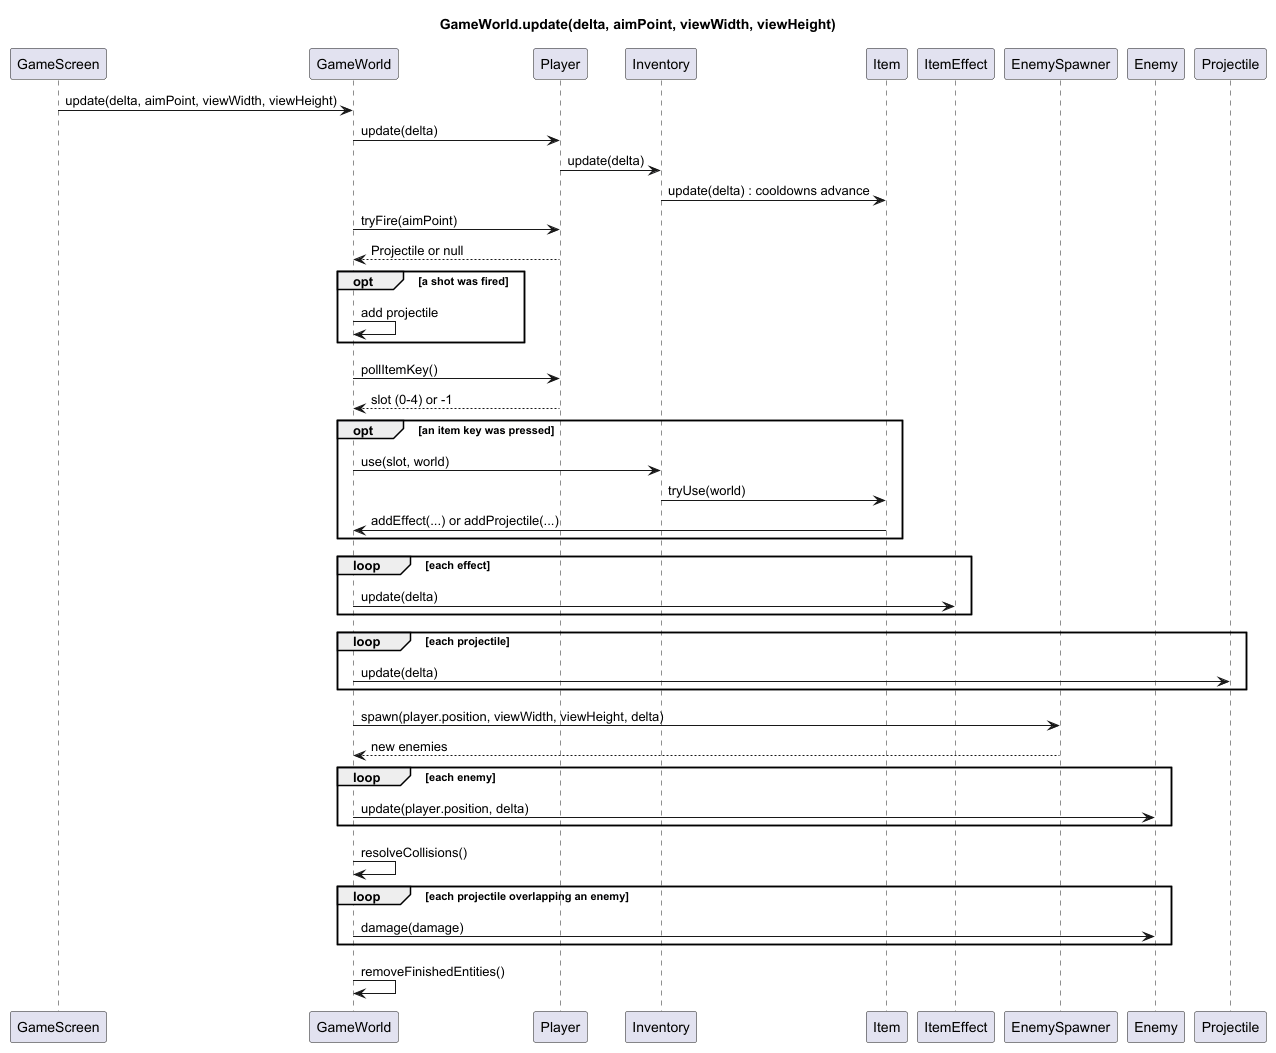

The diagram above was rendered by PlantUML. Its source (embedded in the PNG):
@startuml world_update
title GameWorld.update(delta, aimPoint, viewWidth, viewHeight)
participant GameScreen
participant GameWorld
participant Player
participant Inventory
participant Item
participant ItemEffect
participant EnemySpawner
participant Enemy
participant Projectile

GameScreen -> GameWorld : update(delta, aimPoint, viewWidth, viewHeight)
GameWorld -> Player : update(delta)
Player -> Inventory : update(delta)
Inventory -> Item : update(delta) : cooldowns advance
GameWorld -> Player : tryFire(aimPoint)
Player --> GameWorld : Projectile or null
opt a shot was fired
  GameWorld -> GameWorld : add projectile
end
GameWorld -> Player : pollItemKey()
Player --> GameWorld : slot (0-4) or -1
opt an item key was pressed
  GameWorld -> Inventory : use(slot, world)
  Inventory -> Item : tryUse(world)
  Item -> GameWorld : addEffect(...) or addProjectile(...)
end
loop each effect
  GameWorld -> ItemEffect : update(delta)
end
loop each projectile
  GameWorld -> Projectile : update(delta)
end
GameWorld -> EnemySpawner : spawn(player.position, viewWidth, viewHeight, delta)
EnemySpawner --> GameWorld : new enemies
loop each enemy
  GameWorld -> Enemy : update(player.position, delta)
end
GameWorld -> GameWorld : resolveCollisions()
loop each projectile overlapping an enemy
  GameWorld -> Enemy : damage(damage)
end
GameWorld -> GameWorld : removeFinishedEntities()
@enduml